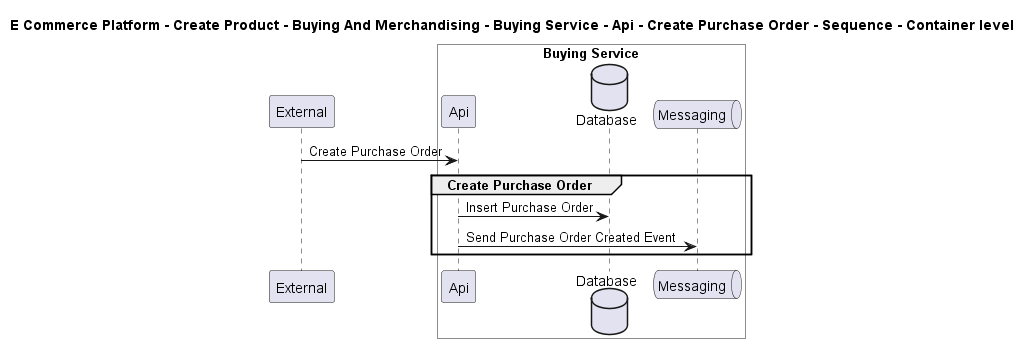

The diagram above was rendered by PlantUML. Its source (embedded in the PNG):
@startuml

title E Commerce Platform - Create Product - Buying And Merchandising - Buying Service - Api - Create Purchase Order - Sequence - Container level

participant "External" as C4InterFlow.SoftwareSystems.ExternalSystem

box "Buying Service" #White
    participant "Api" as ECommercePlatform.CreateProduct.BuyingAndMerchandising.SoftwareSystems.BuyingService.Containers.Api
    database "Database" as ECommercePlatform.CreateProduct.BuyingAndMerchandising.SoftwareSystems.BuyingService.Containers.Database
    queue "Messaging" as ECommercePlatform.CreateProduct.BuyingAndMerchandising.SoftwareSystems.BuyingService.Containers.Messaging
end box


C4InterFlow.SoftwareSystems.ExternalSystem -> ECommercePlatform.CreateProduct.BuyingAndMerchandising.SoftwareSystems.BuyingService.Containers.Api : Create Purchase Order
group Create Purchase Order
ECommercePlatform.CreateProduct.BuyingAndMerchandising.SoftwareSystems.BuyingService.Containers.Api -> ECommercePlatform.CreateProduct.BuyingAndMerchandising.SoftwareSystems.BuyingService.Containers.Database : Insert Purchase Order
ECommercePlatform.CreateProduct.BuyingAndMerchandising.SoftwareSystems.BuyingService.Containers.Api -> ECommercePlatform.CreateProduct.BuyingAndMerchandising.SoftwareSystems.BuyingService.Containers.Messaging : Send Purchase Order Created Event
end


@enduml